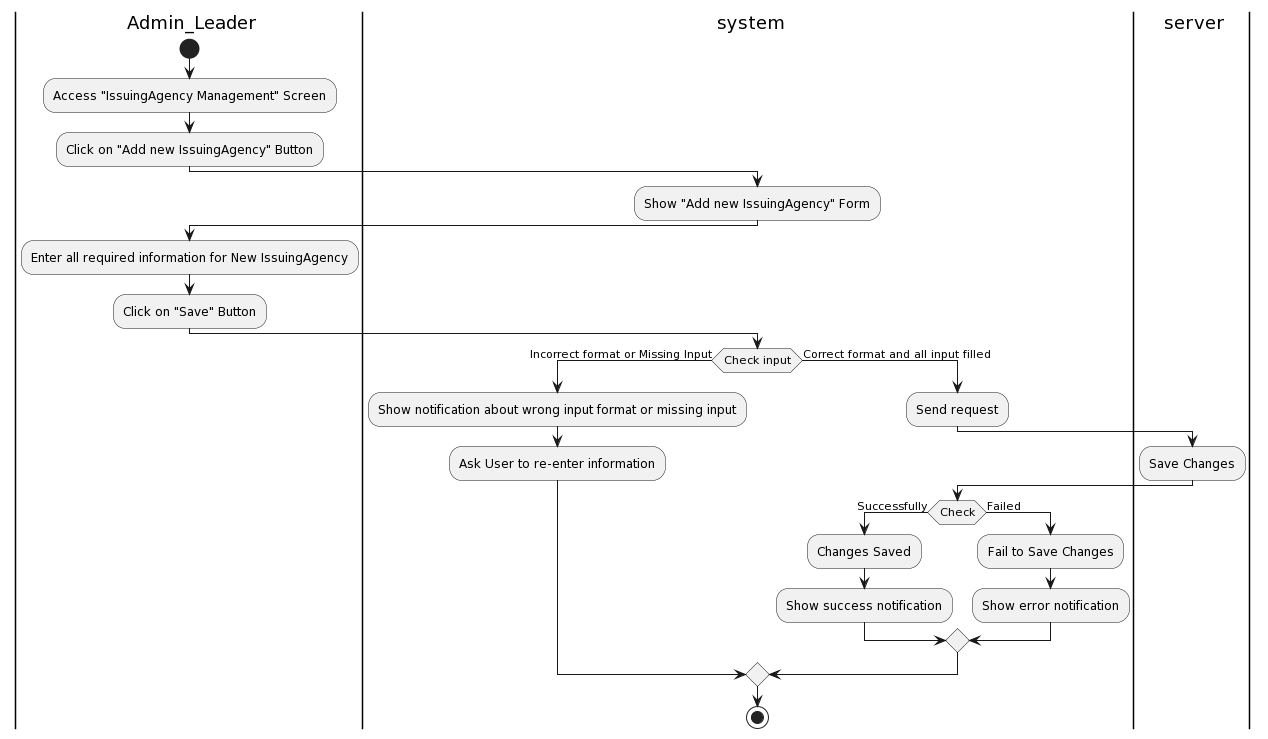

The diagram above was rendered by PlantUML. Its source (embedded in the PNG):
@startuml
|a| Admin_Leader
|sys| system
|ser| server
|a|
start
:Access "IssuingAgency Management" Screen;

:Click on "Add new IssuingAgency" Button;
|sys|
:Show "Add new IssuingAgency" Form;
|a|
:Enter all required information for New IssuingAgency;
:Click on "Save" Button;
|sys|
if (Check input) then (Incorrect format or Missing Input)
:Show notification about wrong input format or missing input;
:Ask User to re-enter information;
else (Correct format and all input filled)
|sys|
:Send request;
|ser|
:Save Changes;
|sys|
if(Check) then (Successfully)
:Changes Saved;
:Show success notification;
else (Failed)
:Fail to Save Changes;
:Show error notification;
endif
endif
stop
@enduml